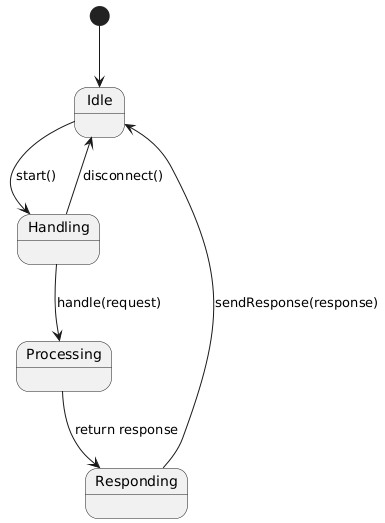

The diagram above was rendered by PlantUML. Its source (embedded in the PNG):
@startuml
[*] --> Idle
Idle --> Handling : start()
Handling --> Processing : handle(request)
Processing --> Responding : return response
Responding --> Idle : sendResponse(response)
Handling --> Idle : disconnect()
@enduml